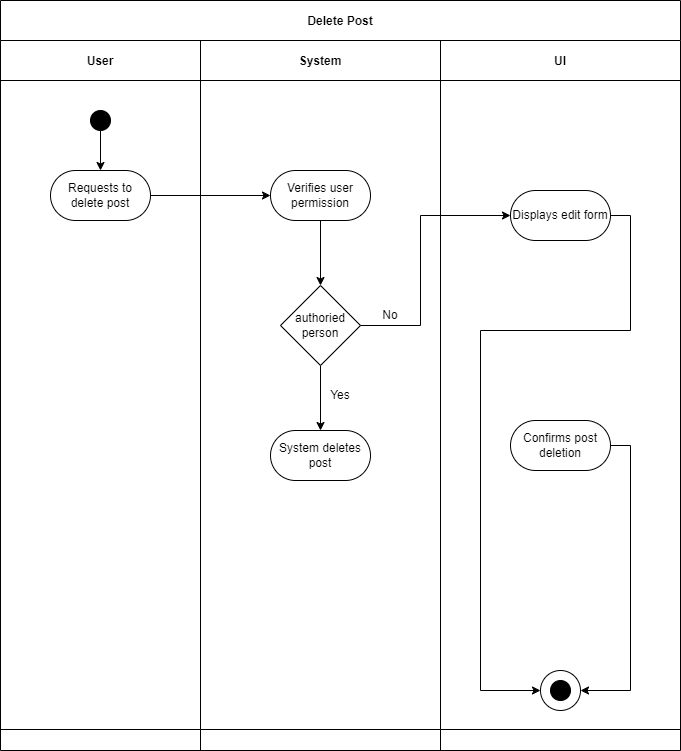

The diagram above was exported from draw.io. Its source (the exported page's mxGraphModel, read from the mxfile embedded in the PNG):
<mxGraphModel dx="2538" dy="2520" grid="1" gridSize="10" guides="1" tooltips="1" connect="1" arrows="1" fold="1" page="1" pageScale="1" pageWidth="850" pageHeight="1100" math="0" shadow="0">
  <root>
    <mxCell id="0" />
    <mxCell id="1" parent="0" />
    <mxCell id="3nuBFxr9cyL0pnOWT2aG-1" value="Delete Post" style="shape=table;childLayout=tableLayout;startSize=40;collapsible=0;recursiveResize=0;expand=0;fillColor=none;fontStyle=1" parent="1" vertex="1">
      <mxGeometry x="80" y="-50" width="680" height="750" as="geometry" />
    </mxCell>
    <mxCell id="3nuBFxr9cyL0pnOWT2aG-3" value="" style="shape=tableRow;horizontal=0;swimlaneHead=0;swimlaneBody=0;top=0;left=0;bottom=0;right=0;fillColor=none;points=[[0,0.5],[1,0.5]];portConstraint=eastwest;startSize=0;collapsible=0;recursiveResize=0;expand=0;fontStyle=1;" parent="3nuBFxr9cyL0pnOWT2aG-1" vertex="1">
      <mxGeometry y="40" width="680" height="689" as="geometry" />
    </mxCell>
    <mxCell id="3nuBFxr9cyL0pnOWT2aG-4" value="User" style="swimlane;swimlaneHead=0;swimlaneBody=0;connectable=0;fillColor=none;startSize=40;collapsible=0;recursiveResize=0;expand=0;fontStyle=1;" parent="3nuBFxr9cyL0pnOWT2aG-3" vertex="1">
      <mxGeometry width="200" height="689" as="geometry">
        <mxRectangle width="200" height="689" as="alternateBounds" />
      </mxGeometry>
    </mxCell>
    <mxCell id="3nuBFxr9cyL0pnOWT2aG-6" value="Requests to delete post" style="rounded=1;whiteSpace=wrap;html=1;arcSize=50;" parent="3nuBFxr9cyL0pnOWT2aG-4" vertex="1">
      <mxGeometry x="50" y="130" width="100" height="50" as="geometry" />
    </mxCell>
    <mxCell id="6" value="" style="edgeStyle=none;html=1;" edge="1" parent="3nuBFxr9cyL0pnOWT2aG-4" source="2" target="3nuBFxr9cyL0pnOWT2aG-6">
      <mxGeometry relative="1" as="geometry" />
    </mxCell>
    <mxCell id="2" value="" style="ellipse;whiteSpace=wrap;html=1;aspect=fixed;fillColor=#000000;" vertex="1" parent="3nuBFxr9cyL0pnOWT2aG-4">
      <mxGeometry x="90" y="70" width="20" height="20" as="geometry" />
    </mxCell>
    <mxCell id="3nuBFxr9cyL0pnOWT2aG-8" value="System" style="swimlane;swimlaneHead=0;swimlaneBody=0;connectable=0;fillColor=none;startSize=40;collapsible=0;recursiveResize=0;expand=0;fontStyle=1;" parent="3nuBFxr9cyL0pnOWT2aG-3" vertex="1">
      <mxGeometry x="200" width="240" height="689" as="geometry">
        <mxRectangle width="240" height="689" as="alternateBounds" />
      </mxGeometry>
    </mxCell>
    <mxCell id="ERB7TbYtws2_lOnylTK9-4" style="edgeStyle=orthogonalEdgeStyle;rounded=0;orthogonalLoop=1;jettySize=auto;html=1;exitX=0.5;exitY=1;exitDx=0;exitDy=0;entryX=0.5;entryY=0;entryDx=0;entryDy=0;" parent="3nuBFxr9cyL0pnOWT2aG-8" source="BmO_mdr55dDM5FDUW4BT-15" target="BmO_mdr55dDM5FDUW4BT-16" edge="1">
      <mxGeometry relative="1" as="geometry" />
    </mxCell>
    <mxCell id="BmO_mdr55dDM5FDUW4BT-15" value="Verifies user permission" style="rounded=1;whiteSpace=wrap;html=1;arcSize=50;" parent="3nuBFxr9cyL0pnOWT2aG-8" vertex="1">
      <mxGeometry x="70" y="130" width="100" height="50" as="geometry" />
    </mxCell>
    <mxCell id="D-eky-fVEMgRk9sWe1f2-1" style="edgeStyle=orthogonalEdgeStyle;rounded=0;orthogonalLoop=1;jettySize=auto;html=1;exitX=0.5;exitY=1;exitDx=0;exitDy=0;" parent="3nuBFxr9cyL0pnOWT2aG-8" source="BmO_mdr55dDM5FDUW4BT-16" target="BmO_mdr55dDM5FDUW4BT-13" edge="1">
      <mxGeometry relative="1" as="geometry" />
    </mxCell>
    <mxCell id="BmO_mdr55dDM5FDUW4BT-16" value="authoried person" style="rhombus;whiteSpace=wrap;html=1;" parent="3nuBFxr9cyL0pnOWT2aG-8" vertex="1">
      <mxGeometry x="80" y="245" width="80" height="80" as="geometry" />
    </mxCell>
    <mxCell id="ERB7TbYtws2_lOnylTK9-28" value="No" style="text;html=1;align=center;verticalAlign=middle;whiteSpace=wrap;rounded=0;" parent="3nuBFxr9cyL0pnOWT2aG-8" vertex="1">
      <mxGeometry x="160" y="260" width="60" height="30" as="geometry" />
    </mxCell>
    <mxCell id="ERB7TbYtws2_lOnylTK9-29" value="Yes" style="text;html=1;align=center;verticalAlign=middle;whiteSpace=wrap;rounded=0;" parent="3nuBFxr9cyL0pnOWT2aG-8" vertex="1">
      <mxGeometry x="110" y="340" width="60" height="30" as="geometry" />
    </mxCell>
    <mxCell id="BmO_mdr55dDM5FDUW4BT-13" value="System deletes post" style="rounded=1;whiteSpace=wrap;html=1;arcSize=50;" parent="3nuBFxr9cyL0pnOWT2aG-8" vertex="1">
      <mxGeometry x="70" y="390" width="100" height="50" as="geometry" />
    </mxCell>
    <mxCell id="3nuBFxr9cyL0pnOWT2aG-11" value="UI" style="swimlane;swimlaneHead=0;swimlaneBody=0;connectable=0;fillColor=none;startSize=40;collapsible=0;recursiveResize=0;expand=0;fontStyle=1;" parent="3nuBFxr9cyL0pnOWT2aG-3" vertex="1">
      <mxGeometry x="440" width="240" height="689" as="geometry">
        <mxRectangle width="240" height="689" as="alternateBounds" />
      </mxGeometry>
    </mxCell>
    <mxCell id="D-eky-fVEMgRk9sWe1f2-4" style="edgeStyle=orthogonalEdgeStyle;rounded=0;orthogonalLoop=1;jettySize=auto;html=1;exitX=1;exitY=0.5;exitDx=0;exitDy=0;" parent="3nuBFxr9cyL0pnOWT2aG-11" source="BmO_mdr55dDM5FDUW4BT-18" edge="1">
      <mxGeometry relative="1" as="geometry">
        <mxPoint x="140" y="650" as="targetPoint" />
        <Array as="points">
          <mxPoint x="190" y="405" />
          <mxPoint x="190" y="650" />
        </Array>
      </mxGeometry>
    </mxCell>
    <mxCell id="BmO_mdr55dDM5FDUW4BT-18" value="Confirms post deletion" style="rounded=1;whiteSpace=wrap;html=1;arcSize=50;" parent="3nuBFxr9cyL0pnOWT2aG-11" vertex="1">
      <mxGeometry x="70" y="380" width="100" height="50" as="geometry" />
    </mxCell>
    <mxCell id="BmO_mdr55dDM5FDUW4BT-23" value="" style="ellipse;whiteSpace=wrap;html=1;aspect=fixed;fillColor=#000000;" parent="3nuBFxr9cyL0pnOWT2aG-11" vertex="1">
      <mxGeometry x="110" y="640" width="20" height="20" as="geometry" />
    </mxCell>
    <mxCell id="BmO_mdr55dDM5FDUW4BT-17" value="Displays edit form" style="rounded=1;whiteSpace=wrap;html=1;arcSize=50;" parent="3nuBFxr9cyL0pnOWT2aG-11" vertex="1">
      <mxGeometry x="70" y="150" width="100" height="50" as="geometry" />
    </mxCell>
    <mxCell id="BmO_mdr55dDM5FDUW4BT-4" style="edgeStyle=orthogonalEdgeStyle;rounded=0;orthogonalLoop=1;jettySize=auto;html=1;entryX=0;entryY=0.5;entryDx=0;entryDy=0;" parent="3nuBFxr9cyL0pnOWT2aG-3" source="3nuBFxr9cyL0pnOWT2aG-6" edge="1">
      <mxGeometry relative="1" as="geometry">
        <mxPoint x="270" y="155" as="targetPoint" />
      </mxGeometry>
    </mxCell>
    <mxCell id="ERB7TbYtws2_lOnylTK9-6" style="edgeStyle=orthogonalEdgeStyle;rounded=0;orthogonalLoop=1;jettySize=auto;html=1;exitX=1;exitY=0.5;exitDx=0;exitDy=0;entryX=0;entryY=0.5;entryDx=0;entryDy=0;" parent="3nuBFxr9cyL0pnOWT2aG-3" source="BmO_mdr55dDM5FDUW4BT-16" target="BmO_mdr55dDM5FDUW4BT-17" edge="1">
      <mxGeometry relative="1" as="geometry">
        <Array as="points">
          <mxPoint x="420" y="285" />
          <mxPoint x="420" y="175" />
        </Array>
      </mxGeometry>
    </mxCell>
    <mxCell id="3nuBFxr9cyL0pnOWT2aG-15" value="" style="shape=tableRow;horizontal=0;swimlaneHead=0;swimlaneBody=0;top=0;left=0;bottom=0;right=0;fillColor=none;points=[[0,0.5],[1,0.5]];portConstraint=eastwest;startSize=0;collapsible=0;recursiveResize=0;expand=0;fontStyle=1;" parent="3nuBFxr9cyL0pnOWT2aG-1" vertex="1">
      <mxGeometry y="729" width="680" height="21" as="geometry" />
    </mxCell>
    <mxCell id="3nuBFxr9cyL0pnOWT2aG-16" value="" style="swimlane;swimlaneHead=0;swimlaneBody=0;connectable=0;fillColor=none;startSize=0;collapsible=0;recursiveResize=0;expand=0;fontStyle=1;" parent="3nuBFxr9cyL0pnOWT2aG-15" vertex="1">
      <mxGeometry width="200" height="21" as="geometry">
        <mxRectangle width="200" height="21" as="alternateBounds" />
      </mxGeometry>
    </mxCell>
    <mxCell id="3nuBFxr9cyL0pnOWT2aG-18" value="" style="swimlane;swimlaneHead=0;swimlaneBody=0;connectable=0;fillColor=none;startSize=0;collapsible=0;recursiveResize=0;expand=0;fontStyle=1;" parent="3nuBFxr9cyL0pnOWT2aG-15" vertex="1">
      <mxGeometry x="200" width="240" height="21" as="geometry">
        <mxRectangle width="240" height="21" as="alternateBounds" />
      </mxGeometry>
    </mxCell>
    <mxCell id="3nuBFxr9cyL0pnOWT2aG-23" value="" style="swimlane;swimlaneHead=0;swimlaneBody=0;connectable=0;fillColor=none;startSize=0;collapsible=0;recursiveResize=0;expand=0;fontStyle=1;" parent="3nuBFxr9cyL0pnOWT2aG-15" vertex="1">
      <mxGeometry x="440" width="240" height="21" as="geometry">
        <mxRectangle width="240" height="21" as="alternateBounds" />
      </mxGeometry>
    </mxCell>
    <mxCell id="7" value="" style="ellipse;whiteSpace=wrap;html=1;aspect=fixed;fillColor=none;" vertex="1" parent="1">
      <mxGeometry x="620" y="620" width="40" height="40" as="geometry" />
    </mxCell>
    <mxCell id="5" style="edgeStyle=orthogonalEdgeStyle;rounded=0;orthogonalLoop=1;jettySize=auto;html=1;exitX=1;exitY=0.5;exitDx=0;exitDy=0;entryX=0;entryY=0.5;entryDx=0;entryDy=0;" edge="1" parent="1" source="BmO_mdr55dDM5FDUW4BT-17" target="7">
      <mxGeometry relative="1" as="geometry">
        <mxPoint x="680" y="240" as="sourcePoint" />
        <mxPoint x="610" y="640" as="targetPoint" />
        <Array as="points">
          <mxPoint x="710" y="165" />
          <mxPoint x="710" y="280" />
          <mxPoint x="560" y="280" />
          <mxPoint x="560" y="640" />
        </Array>
      </mxGeometry>
    </mxCell>
  </root>
</mxGraphModel>